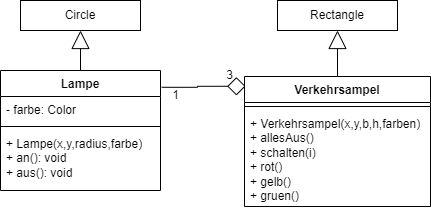

The diagram above was exported from draw.io. Its source (the exported page's mxGraphModel, read from the mxfile embedded in the PNG):
<mxGraphModel dx="1098" dy="820" grid="1" gridSize="10" guides="1" tooltips="1" connect="1" arrows="1" fold="1" page="1" pageScale="1" pageWidth="827" pageHeight="1169" math="0" shadow="0">
  <root>
    <mxCell id="0" />
    <mxCell id="1" parent="0" />
    <mxCell id="2" value="Circle" style="rounded=0;whiteSpace=wrap;html=1;" vertex="1" parent="1">
      <mxGeometry x="210" y="40" width="120" height="30" as="geometry" />
    </mxCell>
    <mxCell id="3" style="rounded=0;orthogonalLoop=1;jettySize=auto;html=1;endArrow=diamond;endFill=0;endSize=16;entryX=0.006;entryY=0.075;entryDx=0;entryDy=0;entryPerimeter=0;edgeStyle=orthogonalEdgeStyle;exitX=1.008;exitY=0.14;exitDx=0;exitDy=0;exitPerimeter=0;" edge="1" source="4" target="10" parent="1">
      <mxGeometry relative="1" as="geometry" />
    </mxCell>
    <mxCell id="4" value="Lampe" style="swimlane;fontStyle=1;align=center;verticalAlign=top;childLayout=stackLayout;horizontal=1;startSize=26;horizontalStack=0;resizeParent=1;resizeParentMax=0;resizeLast=0;collapsible=1;marginBottom=0;whiteSpace=wrap;html=1;" vertex="1" parent="1">
      <mxGeometry x="190" y="110" width="160" height="120" as="geometry" />
    </mxCell>
    <mxCell id="5" value="- farbe: Color" style="text;strokeColor=none;fillColor=none;align=left;verticalAlign=top;spacingLeft=4;spacingRight=4;overflow=hidden;rotatable=0;points=[[0,0.5],[1,0.5]];portConstraint=eastwest;whiteSpace=wrap;html=1;" vertex="1" parent="4">
      <mxGeometry y="26" width="160" height="26" as="geometry" />
    </mxCell>
    <mxCell id="6" value="" style="line;strokeWidth=1;fillColor=none;align=left;verticalAlign=middle;spacingTop=-1;spacingLeft=3;spacingRight=3;rotatable=0;labelPosition=right;points=[];portConstraint=eastwest;strokeColor=inherit;" vertex="1" parent="4">
      <mxGeometry y="52" width="160" height="8" as="geometry" />
    </mxCell>
    <mxCell id="7" value="&lt;div&gt;+ Lampe(x,y,radius,farbe)&lt;/div&gt;+ an(): void&lt;div&gt;+ aus(): void&lt;/div&gt;" style="text;strokeColor=none;fillColor=none;align=left;verticalAlign=top;spacingLeft=4;spacingRight=4;overflow=hidden;rotatable=0;points=[[0,0.5],[1,0.5]];portConstraint=eastwest;whiteSpace=wrap;html=1;" vertex="1" parent="4">
      <mxGeometry y="60" width="160" height="60" as="geometry" />
    </mxCell>
    <mxCell id="8" style="edgeStyle=orthogonalEdgeStyle;rounded=0;orthogonalLoop=1;jettySize=auto;html=1;entryX=0.5;entryY=1;entryDx=0;entryDy=0;endArrow=block;endFill=0;startSize=16;endSize=16;" edge="1" source="4" target="2" parent="1">
      <mxGeometry relative="1" as="geometry" />
    </mxCell>
    <mxCell id="9" style="edgeStyle=orthogonalEdgeStyle;rounded=0;orthogonalLoop=1;jettySize=auto;html=1;entryX=0.5;entryY=1;entryDx=0;entryDy=0;endArrow=block;endFill=0;endSize=16;" edge="1" source="10" target="15" parent="1">
      <mxGeometry relative="1" as="geometry" />
    </mxCell>
    <mxCell id="10" value="Verkehrsampel" style="swimlane;fontStyle=1;align=center;verticalAlign=top;childLayout=stackLayout;horizontal=1;startSize=26;horizontalStack=0;resizeParent=1;resizeParentMax=0;resizeLast=0;collapsible=1;marginBottom=0;whiteSpace=wrap;html=1;" vertex="1" parent="1">
      <mxGeometry x="434" y="116" width="186" height="130" as="geometry" />
    </mxCell>
    <mxCell id="11" value="" style="line;strokeWidth=1;fillColor=none;align=left;verticalAlign=middle;spacingTop=-1;spacingLeft=3;spacingRight=3;rotatable=0;labelPosition=right;points=[];portConstraint=eastwest;strokeColor=inherit;" vertex="1" parent="10">
      <mxGeometry y="26" width="186" height="8" as="geometry" />
    </mxCell>
    <mxCell id="12" value="&lt;div&gt;+ Verkehrsampel(x,y,b,h,farben)&lt;/div&gt;&lt;div&gt;+ allesAus()&lt;/div&gt;&lt;div&gt;+ schalten(i)&lt;/div&gt;&lt;div&gt;+ rot()&lt;/div&gt;&lt;div&gt;+ gelb()&lt;/div&gt;&lt;div&gt;+ gruen()&lt;/div&gt;" style="text;strokeColor=none;fillColor=none;align=left;verticalAlign=top;spacingLeft=4;spacingRight=4;overflow=hidden;rotatable=0;points=[[0,0.5],[1,0.5]];portConstraint=eastwest;whiteSpace=wrap;html=1;" vertex="1" parent="10">
      <mxGeometry y="34" width="186" height="96" as="geometry" />
    </mxCell>
    <mxCell id="13" value="1" style="text;html=1;align=center;verticalAlign=middle;resizable=0;points=[];autosize=1;strokeColor=none;fillColor=none;" vertex="1" parent="1">
      <mxGeometry x="350" y="120" width="30" height="30" as="geometry" />
    </mxCell>
    <mxCell id="14" value="3" style="text;html=1;align=center;verticalAlign=middle;resizable=0;points=[];autosize=1;strokeColor=none;fillColor=none;" vertex="1" parent="1">
      <mxGeometry x="404" y="100" width="30" height="30" as="geometry" />
    </mxCell>
    <mxCell id="15" value="Rectangle" style="rounded=0;whiteSpace=wrap;html=1;" vertex="1" parent="1">
      <mxGeometry x="467" y="40" width="120" height="30" as="geometry" />
    </mxCell>
  </root>
</mxGraphModel>